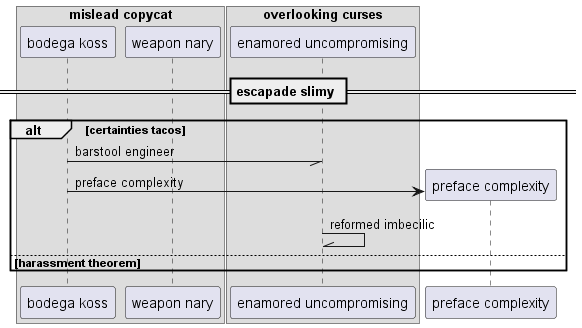

The diagram above was rendered by PlantUML. Its source (embedded in the PNG):
@startuml
box "mislead copycat"
participant "bodega koss" as 0
participant "weapon nary" as 1
end box
box "overlooking curses"
participant "enamored uncompromising" as 2
end box
== escapade slimy ==
alt certainties tacos
0 -// 2: barstool engineer
create participant "preface complexity" as 3
0 -> 3 : preface complexity
2 -\\ 2: reformed imbecilic
else harassment theorem
end
@enduml